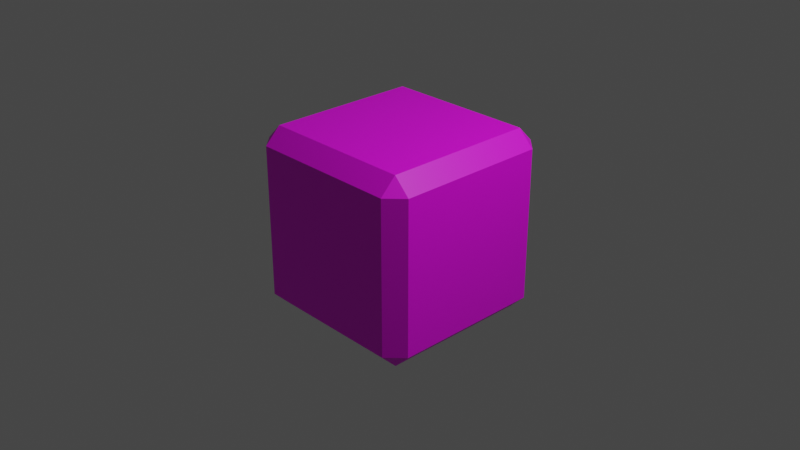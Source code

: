 # Source: Dice_LowPoly.blend  (saved by Blender 2.92.15; exported with 4.5.12 LTS)
import bpy
from mathutils import Matrix  # noqa: F401  (used for matrix-valued properties, if any)

bpy.ops.wm.read_factory_settings(use_empty=True)
scene = bpy.context.scene
scene.name = 'Scene'

# ---- collections
col_collection = bpy.data.collections.new('Collection'); scene.collection.children.link(col_collection)

# ---- images (referenced by path relative to the original .blend; pixels are not part of the script)
import os
ASSET_DIR = os.environ.get("B2B_ASSET_DIR", "")  # directory of the original .blend (textures are referenced by path, not embedded)
HERE = os.path.dirname(os.path.abspath(__file__))  # packed textures are extracted next to this script under _unpacked/

def load_image(name, relpath, width, height, colorspace="sRGB"):
    """Load a texture the original file referenced (path relative to the .blend, or extracted next to this script)."""
    p = next((c for c in (os.path.join(HERE, relpath), os.path.join(ASSET_DIR, relpath)) if relpath and os.path.exists(c)), "")
    if p:
        img = bpy.data.images.load(p, check_existing=True)
        img.name = name
    else:  # same state as the original file: an image datablock whose file is absent (Cycles renders it pink)
        img = bpy.data.images.new(name, width, height)
        img.source = "FILE"
        img.filepath = "//" + (relpath or name)
    img.colorspace_settings.name = colorspace
    return img
img_esfrg_jpg = load_image('EsFRg.jpg', 'EsFRg.jpg', 1024, 1024, 'sRGB')

# ---- materials (node trees are filled in below, after node groups)
mat_material_001 = bpy.data.materials.new('Material.001')
mat_material_001.use_transparent_shadow = False

# ---- material node trees
mat_material_001.use_nodes = True; mat_material_001.node_tree.nodes.clear()
_N = mat_material_001.node_tree.nodes; _L = mat_material_001.node_tree.links
n0 = _N.new('ShaderNodeBsdfPrincipled'); n0.name = 'Principled BSDF'; n0.location = (10, 300)
n0.distribution = 'GGX'
n0.subsurface_method = 'BURLEY'
n0.inputs[3].default_value = 1.45
n0.inputs[27].default_value = (0.0, 0.0, 0.0, 1.0)
n0.inputs[28].default_value = 1.0
n1 = _N.new('ShaderNodeOutputMaterial'); n1.name = 'Material Output'; n1.location = (300, 300)
n2 = _N.new('ShaderNodeTexImage'); n2.name = 'Image Texture'; n2.location = (-296, 152)
n2.image = img_esfrg_jpg
_L.new(n0.outputs[0], n1.inputs[0])
_L.new(n2.outputs[0], n0.inputs[0])
n1.is_active_output = True

# ---- world
world_world = bpy.data.worlds.new('World'); scene.world = world_world
world_world.use_nodes = True; world_world.node_tree.nodes.clear()
_N = world_world.node_tree.nodes; _L = world_world.node_tree.links
n0 = _N.new('ShaderNodeOutputWorld'); n0.name = 'World Output'; n0.location = (300, 300)
n1 = _N.new('ShaderNodeBackground'); n1.name = 'Background'; n1.location = (10, 300)
n1.inputs[0].default_value = (0.05088, 0.05088, 0.05088, 1.0)
_L.new(n1.outputs[0], n0.inputs[0])
n0.is_active_output = True
world_world.color = (0.05088, 0.05088, 0.05088)
world_world.use_sun_shadow = False
world_world.sun_shadow_jitter_overblur = 0.0

# ---- cameras
cam_camera = bpy.data.cameras.new('Camera')
cam_camera.clip_end = 100.0
cam_camera.ortho_scale = 7.314

# ---- lights
light_light = bpy.data.lights.new('Light', 'POINT')
light_light.transmission_factor = 0.0
light_light.energy = 1000.0
light_light.shadow_soft_size = 0.1
light_light.shadow_maximum_resolution = 0.006
light_light.use_absolute_resolution = True

# ---- meshes
me_cube_001 = bpy.data.meshes.new('Cube.001')
me_cube_001.from_pydata([(-0.8277, -0.8277, -1.0), (-0.8277, -1.0, -0.8277), (-1.0, -0.8277, -0.8277), (-0.8277, -1.0, 0.8277), (-0.8277, -0.8277, 1.0), (-1.0, -0.8277, 0.8277), (-0.8277, 0.8277, -1.0), (-1.0, 0.8277, -0.8277), (-0.8277, 1.0, -0.8277), (-0.8277, 0.8277, 1.0), (-0.8277, 1.0, 0.8277), (-1.0, 0.8277, 0.8277), (0.8277, -0.8277, -1.0), (1.0, -0.8277, -0.8277), (0.8277, -1.0, -0.8277), (0.8277, -0.8277, 1.0), (0.8277, -1.0, 0.8277), (1.0, -0.8277, 0.8277), (0.8277, 0.8277, -1.0), (0.8277, 1.0, -0.8277), (1.0, 0.8277, -0.8277), (0.8277, 0.8277, 1.0), (1.0, 0.8277, 0.8277), (0.8277, 1.0, 0.8277)], [], [(14, 16, 3, 1), (20, 22, 17, 13), (21, 9, 4, 15), (2, 5, 11, 7), (8, 10, 23, 19), (0, 1, 2), (3, 4, 5), (6, 7, 8), (9, 10, 11), (12, 13, 14), (15, 16, 17), (18, 19, 20), (21, 22, 23), (6, 0, 2, 7), (1, 3, 5, 2), (4, 9, 11, 5), (10, 8, 7, 11), (18, 6, 8, 19), (9, 21, 23, 10), (22, 20, 19, 23), (12, 18, 20, 13), (21, 15, 17, 22), (16, 14, 13, 17), (0, 12, 14, 1), (15, 4, 3, 16), (6, 18, 12, 0)])
_uv = me_cube_001.uv_layers.new(name='UVMap')
_uv.uv.foreach_set('vector', [0.7189, 0.4277, 0.8816, 0.4277, 0.8816, 0.6544, 0.7189, 0.6544, 0.5188, 0.4271, 0.6834, 0.4244, 0.6825, 0.653, 0.5197, 0.6531, 0.518, 0.1486, 0.683, 0.1486, 0.683, 0.3754, 0.518, 0.3754, 0.1239, 0.4255, 0.2903, 0.4255, 0.2903, 0.6533, 0.1239, 0.6533, 0.3256, 0.4234, 0.4832, 0.4234, 0.4832, 0.652, 0.3256, 0.652, 0.5026, 0.5388, 0.5026, 0.5388, 0.5026, 0.5388, 0.5026, 0.5388, 0.5026, 0.5388, 0.5026, 0.5388, 0.5026, 0.5388, 0.5026, 0.5388, 0.5026, 0.5388, 0.5026, 0.5388, 0.5026, 0.5388, 0.5026, 0.5388, 0.5026, 0.5388, 0.5026, 0.5388, 0.5026, 0.5388, 0.5026, 0.5388, 0.5026, 0.5388, 0.5026, 0.5388, 0.5026, 0.5388, 0.5026, 0.5388, 0.5026, 0.5388, 0.5026, 0.5388, 0.5026, 0.5388, 0.5026, 0.5388, 0.5026, 0.5388, 0.5026, 0.5388, 0.5026, 0.5388, 0.5026, 0.5388, 0.5026, 0.5388, 0.5026, 0.5388, 0.5026, 0.5388, 0.5026, 0.5388, 0.5026, 0.5388, 0.5026, 0.5388, 0.5026, 0.5388, 0.5026, 0.5388, 0.5026, 0.5388, 0.5026, 0.5388, 0.5026, 0.5388, 0.5026, 0.5388, 0.5026, 0.5388, 0.5026, 0.5388, 0.5026, 0.5388, 0.5026, 0.5388, 0.5026, 0.5388, 0.5026, 0.5388, 0.5026, 0.5388, 0.5026, 0.5388, 0.5026, 0.5388, 0.5026, 0.5388, 0.5026, 0.5388, 0.5026, 0.5388, 0.5026, 0.5388, 0.5026, 0.5388, 0.5026, 0.5388, 0.5026, 0.5388, 0.5026, 0.5388, 0.5026, 0.5388, 0.5026, 0.5388, 0.5026, 0.5388, 0.5026, 0.5388, 0.5026, 0.5388, 0.5026, 0.5388, 0.5026, 0.5388, 0.5026, 0.5388, 0.5026, 0.5388, 0.5026, 0.5388, 0.5026, 0.5388, 0.5026, 0.5388, 0.5026, 0.5388, 0.5026, 0.5388, 0.5026, 0.5388, 0.5216, 0.701, 0.6843, 0.701, 0.6843, 0.9291, 0.5216, 0.9291])
me_cube_001.materials.append(mat_material_001)
me_cube_001.use_remesh_fix_poles = True
me_cube_001.use_remesh_preserve_attributes = False
me_cube_001.use_mirror_vertex_groups = False
me_cube_001.update()

# ---- objects
ob_light = bpy.data.objects.new('Light', light_light)
ob_camera = bpy.data.objects.new('Camera', cam_camera)
ob_cube = bpy.data.objects.new('Cube', me_cube_001)

# ---- transforms, parenting, visibility, modifiers, constraints
ob_light.location = (4.076, 1.005, 5.904)
ob_light.rotation_euler = (0.6503, 0.05522, 1.866)
ob_light.lock_rotations_4d = False
ob_light.empty_display_type = 'ARROWS'
ob_light.color = (0.0, 0.0, 0.0, 0.0)
ob_light.lineart.crease_threshold = 0.0
ob_camera.location = (7.359, -6.926, 4.958)
ob_camera.rotation_euler = (1.109, 0.0, 0.8149)
ob_camera.lock_rotations_4d = False
ob_camera.empty_display_type = 'ARROWS'
ob_camera.color = (0.0, 0.0, 0.0, 0.0)
ob_camera.display_type = 'WIRE'
ob_camera.lineart.crease_threshold = 0.0
ob_cube.location = (0.0, 0.0, 0.0)
ob_cube.lineart.crease_threshold = 0.0
_m = ob_cube.modifiers.new('Shrinkwrap', 'SHRINKWRAP')

# ---- collection membership
col_collection.objects.link(ob_light)
col_collection.objects.link(ob_camera)
col_collection.objects.link(ob_cube)

# ---- scene / render settings (as saved in the file)
scene.camera = ob_camera
scene.frame_start = 1; scene.frame_end = 250; scene.frame_set(1)
scene.render.engine = 'BLENDER_EEVEE_NEXT'
scene.cycles.use_denoising = False
scene.cycles.samples = 128
scene.cycles.sampling_pattern = 'TABULATED_SOBOL'
scene.cycles.use_adaptive_sampling = False
scene.cycles.use_light_tree = False
scene.view_settings.view_transform = 'Filmic'
bpy.context.view_layer.update()
